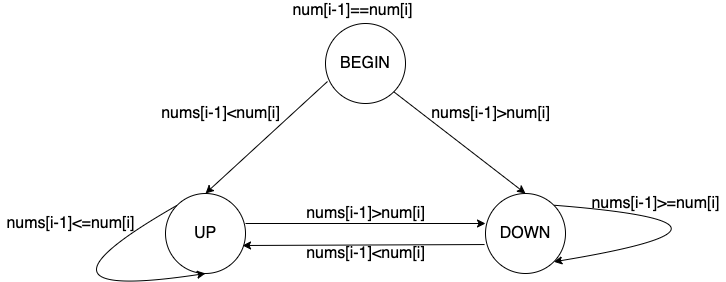

The diagram above was exported from draw.io. Its source (the exported page's mxGraphModel, read from the mxfile embedded in the PNG):
<mxGraphModel dx="946" dy="597" grid="1" gridSize="10" guides="1" tooltips="1" connect="1" arrows="1" fold="1" page="1" pageScale="1" pageWidth="827" pageHeight="1169" math="0" shadow="0">
  <root>
    <mxCell id="0" />
    <mxCell id="1" parent="0" />
    <mxCell id="aiHC4VILaiZCrfmxTYyE-1" value="BEGIN" style="ellipse;whiteSpace=wrap;html=1;aspect=fixed;fontSize=16;" vertex="1" parent="1">
      <mxGeometry x="360" y="70" width="80" height="80" as="geometry" />
    </mxCell>
    <mxCell id="aiHC4VILaiZCrfmxTYyE-2" value="UP" style="ellipse;whiteSpace=wrap;html=1;aspect=fixed;fontSize=16;" vertex="1" parent="1">
      <mxGeometry x="200" y="240" width="80" height="80" as="geometry" />
    </mxCell>
    <mxCell id="aiHC4VILaiZCrfmxTYyE-3" value="DOWN" style="ellipse;whiteSpace=wrap;html=1;aspect=fixed;fontSize=16;" vertex="1" parent="1">
      <mxGeometry x="520" y="240" width="80" height="80" as="geometry" />
    </mxCell>
    <mxCell id="aiHC4VILaiZCrfmxTYyE-4" value="" style="endArrow=classic;html=1;entryX=0;entryY=0.375;entryDx=0;entryDy=0;entryPerimeter=0;exitX=1;exitY=0.375;exitDx=0;exitDy=0;exitPerimeter=0;fontSize=16;" edge="1" parent="1" source="aiHC4VILaiZCrfmxTYyE-2" target="aiHC4VILaiZCrfmxTYyE-3">
      <mxGeometry width="50" height="50" relative="1" as="geometry">
        <mxPoint x="330" y="350" as="sourcePoint" />
        <mxPoint x="380" y="300" as="targetPoint" />
      </mxGeometry>
    </mxCell>
    <mxCell id="aiHC4VILaiZCrfmxTYyE-5" value="" style="endArrow=classic;html=1;entryX=0.963;entryY=0.65;entryDx=0;entryDy=0;entryPerimeter=0;exitX=-0.012;exitY=0.638;exitDx=0;exitDy=0;exitPerimeter=0;fontSize=16;" edge="1" parent="1" source="aiHC4VILaiZCrfmxTYyE-3" target="aiHC4VILaiZCrfmxTYyE-2">
      <mxGeometry width="50" height="50" relative="1" as="geometry">
        <mxPoint x="290" y="280" as="sourcePoint" />
        <mxPoint x="530" y="280" as="targetPoint" />
      </mxGeometry>
    </mxCell>
    <mxCell id="aiHC4VILaiZCrfmxTYyE-6" value="" style="endArrow=classic;html=1;entryX=0.5;entryY=0;entryDx=0;entryDy=0;exitX=1;exitY=1;exitDx=0;exitDy=0;fontSize=16;" edge="1" parent="1" source="aiHC4VILaiZCrfmxTYyE-1" target="aiHC4VILaiZCrfmxTYyE-3">
      <mxGeometry width="50" height="50" relative="1" as="geometry">
        <mxPoint x="300" y="290" as="sourcePoint" />
        <mxPoint x="540" y="290" as="targetPoint" />
      </mxGeometry>
    </mxCell>
    <mxCell id="aiHC4VILaiZCrfmxTYyE-7" value="" style="endArrow=classic;html=1;entryX=0.5;entryY=0;entryDx=0;entryDy=0;exitX=0.025;exitY=0.725;exitDx=0;exitDy=0;exitPerimeter=0;fontSize=16;" edge="1" parent="1" source="aiHC4VILaiZCrfmxTYyE-1" target="aiHC4VILaiZCrfmxTYyE-2">
      <mxGeometry width="50" height="50" relative="1" as="geometry">
        <mxPoint x="370" y="130" as="sourcePoint" />
        <mxPoint x="570" y="250" as="targetPoint" />
      </mxGeometry>
    </mxCell>
    <mxCell id="aiHC4VILaiZCrfmxTYyE-9" value="" style="endArrow=classic;html=1;entryX=0.5;entryY=1;entryDx=0;entryDy=0;exitX=0;exitY=0;exitDx=0;exitDy=0;edgeStyle=orthogonalEdgeStyle;curved=1;fontSize=16;" edge="1" parent="1" source="aiHC4VILaiZCrfmxTYyE-2" target="aiHC4VILaiZCrfmxTYyE-2">
      <mxGeometry width="50" height="50" relative="1" as="geometry">
        <mxPoint x="372" y="138" as="sourcePoint" />
        <mxPoint x="250" y="250" as="targetPoint" />
        <Array as="points">
          <mxPoint x="40" y="350" />
        </Array>
      </mxGeometry>
    </mxCell>
    <mxCell id="aiHC4VILaiZCrfmxTYyE-10" value="" style="endArrow=classic;html=1;entryX=1;entryY=1;entryDx=0;entryDy=0;exitX=1;exitY=0;exitDx=0;exitDy=0;edgeStyle=orthogonalEdgeStyle;curved=1;fontSize=16;" edge="1" parent="1" source="aiHC4VILaiZCrfmxTYyE-3" target="aiHC4VILaiZCrfmxTYyE-3">
      <mxGeometry width="50" height="50" relative="1" as="geometry">
        <mxPoint x="438.28427124746213" y="148.28427124746213" as="sourcePoint" />
        <mxPoint x="570" y="250" as="targetPoint" />
        <Array as="points">
          <mxPoint x="820" y="270" />
        </Array>
      </mxGeometry>
    </mxCell>
    <mxCell id="aiHC4VILaiZCrfmxTYyE-11" value="num[i-1]==num[i]" style="text;html=1;align=center;verticalAlign=middle;resizable=0;points=[];autosize=1;fontSize=16;" vertex="1" parent="1">
      <mxGeometry x="317" y="47" width="140" height="20" as="geometry" />
    </mxCell>
    <mxCell id="aiHC4VILaiZCrfmxTYyE-12" value="nums[i-1]&amp;lt;=num[i]" style="text;html=1;align=center;verticalAlign=middle;resizable=0;points=[];autosize=1;fontSize=16;" vertex="1" parent="1">
      <mxGeometry x="35" y="260" width="140" height="20" as="geometry" />
    </mxCell>
    <mxCell id="aiHC4VILaiZCrfmxTYyE-13" value="nums[i-1]&amp;gt;num[i]" style="text;html=1;align=center;verticalAlign=middle;resizable=0;points=[];autosize=1;fontSize=16;" vertex="1" parent="1">
      <mxGeometry x="335" y="250" width="130" height="20" as="geometry" />
    </mxCell>
    <mxCell id="aiHC4VILaiZCrfmxTYyE-14" value="nums[i-1]&amp;lt;num[i]" style="text;html=1;align=center;verticalAlign=middle;resizable=0;points=[];autosize=1;fontSize=16;" vertex="1" parent="1">
      <mxGeometry x="335" y="290" width="130" height="20" as="geometry" />
    </mxCell>
    <mxCell id="aiHC4VILaiZCrfmxTYyE-17" value="nums[i-1]&amp;gt;=num[i]" style="text;html=1;align=center;verticalAlign=middle;resizable=0;points=[];autosize=1;fontSize=16;" vertex="1" parent="1">
      <mxGeometry x="620" y="240" width="140" height="20" as="geometry" />
    </mxCell>
    <mxCell id="aiHC4VILaiZCrfmxTYyE-18" value="nums[i-1]&amp;gt;num[i]" style="text;html=1;align=center;verticalAlign=middle;resizable=0;points=[];autosize=1;fontSize=16;" vertex="1" parent="1">
      <mxGeometry x="460" y="150" width="130" height="20" as="geometry" />
    </mxCell>
    <mxCell id="aiHC4VILaiZCrfmxTYyE-19" value="nums[i-1]&amp;lt;num[i]" style="text;html=1;align=center;verticalAlign=middle;resizable=0;points=[];autosize=1;fontSize=16;" vertex="1" parent="1">
      <mxGeometry x="190" y="150" width="130" height="20" as="geometry" />
    </mxCell>
  </root>
</mxGraphModel>